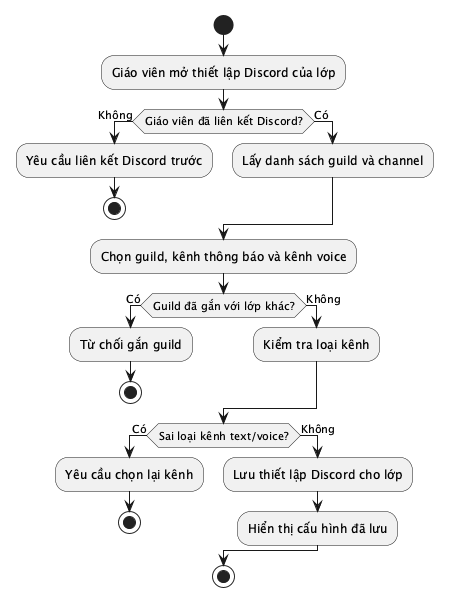

The diagram above was rendered by PlantUML. Its source (embedded in the PNG):
@startuml
start
:Giáo viên mở thiết lập Discord của lớp;
if (Giáo viên đã liên kết Discord?) then (Không)
  :Yêu cầu liên kết Discord trước;
  stop
else (Có)
  :Lấy danh sách guild và channel;
endif
:Chọn guild, kênh thông báo và kênh voice;
if (Guild đã gắn với lớp khác?) then (Có)
  :Từ chối gắn guild;
  stop
else (Không)
  :Kiểm tra loại kênh;
endif
if (Sai loại kênh text/voice?) then (Có)
  :Yêu cầu chọn lại kênh;
  stop
else (Không)
  :Lưu thiết lập Discord cho lớp;
  :Hiển thị cấu hình đã lưu;
endif
stop
@enduml